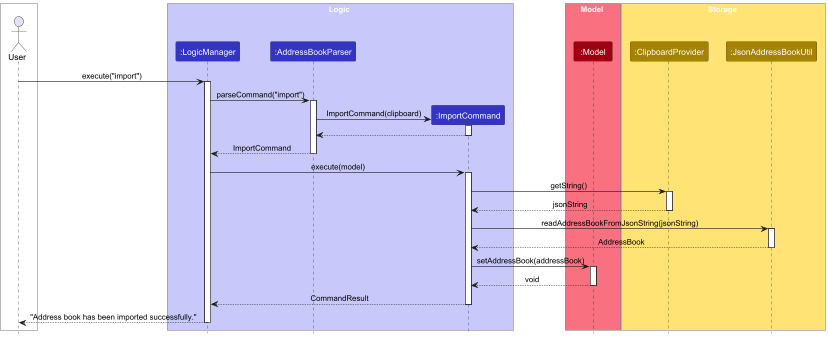

The diagram above was rendered by PlantUML. Its source (embedded in the PNG):
@startuml
!include style.puml
skinparam ArrowFontStyle plain

box External #white
actor User as user
end box

box Logic LOGIC_COLOR_T1
participant ":LogicManager" as logic LOGIC_COLOR
participant ":AddressBookParser" as abp LOGIC_COLOR
participant ":ImportCommand" as ic LOGIC_COLOR
end box

box Model MODEL_COLOR_T1
participant ":Model" as model MODEL_COLOR
end box

box Storage STORAGE_COLOR_T1
participant ":ClipboardProvider" as clipboard STORAGE_COLOR
participant ":JsonAddressBookUtil" as jabu STORAGE_COLOR
end box

user -> logic : execute("import")
activate logic
logic -> abp : parseCommand("import")
activate abp
create ic
abp -> ic : ImportCommand(clipboard)
activate ic
ic --> abp
deactivate ic
abp --> logic : ImportCommand
deactivate abp
logic -> ic : execute(model)
activate ic
ic -> clipboard : getString()
activate clipboard
clipboard --> ic : jsonString
deactivate clipboard
ic -> jabu : readAddressBookFromJsonString(jsonString)
activate jabu
jabu --> ic : AddressBook
deactivate jabu
ic -> model : setAddressBook(addressBook)
activate model
model --> ic : void
deactivate model
ic --> logic : CommandResult
deactivate ic
logic --> user : "Address book has been imported successfully."
deactivate logic
@enduml